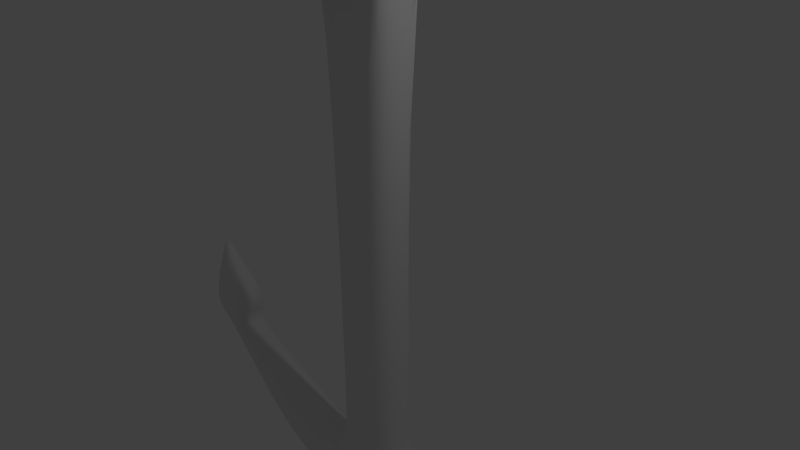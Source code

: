 # Source: anchor.blend  (saved by Blender 2.67.0; exported with 4.5.12 LTS)
import bpy
from mathutils import Matrix  # noqa: F401  (used for matrix-valued properties, if any)

bpy.ops.wm.read_factory_settings(use_empty=True)
scene = bpy.context.scene
scene.name = 'Scene'

# ---- collections
col_collection_1 = bpy.data.collections.new('Collection 1'); scene.collection.children.link(col_collection_1)

# ---- world
world_world = bpy.data.worlds.new('World'); scene.world = world_world
world_world.color = (0.05088, 0.05088, 0.05088)
world_world.use_sun_shadow = False
world_world.sun_shadow_jitter_overblur = 0.0
world_world.cycles.sampling_method = 'MANUAL'
world_world.cycles.sample_map_resolution = 256

# ---- cameras
cam_camera = bpy.data.cameras.new('Camera')
cam_camera.clip_end = 100.0
cam_camera.lens = 35.0
cam_camera.sensor_width = 32.0
cam_camera.sensor_height = 18.0
cam_camera.ortho_scale = 7.314
cam_camera.dof.focus_distance = 0.0
cam_camera.dof.aperture_fstop = 128.0

# ---- lights
light_lamp = bpy.data.lights.new('Lamp', 'POINT')
light_lamp.transmission_factor = 0.0
light_lamp.cutoff_distance = 30.0
light_lamp.energy = 100.0
light_lamp.shadow_buffer_clip_start = 1.001
light_lamp.shadow_soft_size = 0.1
light_lamp.shadow_maximum_resolution = 0.006
light_lamp.use_absolute_resolution = True
light_lamp.cycles.use_multiple_importance_sampling = False

# ---- meshes
me_cylinder = bpy.data.meshes.new('Cylinder')
me_cylinder.from_pydata([(0.0, 1.0, -1.0), (0.0, 1.0, 1.0), (0.3827, 0.9239, -1.0), (0.3827, 0.9239, 1.0), (0.7071, 0.7071, -1.0), (0.7071, 0.7071, 1.0), (0.9239, 0.3827, -1.0), (0.9239, 0.3827, 1.0), (1.0, -4.371e-08, -1.0), (1.0, -4.371e-08, 1.0), (0.9239, -0.3827, -1.0), (0.9239, -0.3827, 1.0), (0.7071, -0.7071, -1.0), (0.7071, -0.7071, 1.0), (0.3827, -0.9239, -1.0), (0.3827, -0.9239, 1.0), (1.51e-07, -1.0, -1.0), (1.51e-07, -1.0, 1.0), (-0.3827, -0.9239, -1.0), (-0.3827, -0.9239, 1.0), (-0.7071, -0.7071, -1.0), (-0.7071, -0.7071, 1.0), (-0.9239, -0.3827, -1.0), (-0.9239, -0.3827, 1.0), (-1.0, 1.192e-08, -1.0), (-1.0, 1.192e-08, 1.0), (-0.9239, 0.3827, -1.0), (-0.9239, 0.3827, 1.0), (-0.7071, 0.7071, -1.0), (-0.7071, 0.7071, 1.0), (-0.3827, 0.9239, -1.0), (-0.3827, 0.9239, 1.0), (-3.39e-08, 1.0, 11.86), (0.3827, 0.9239, 11.86), (0.7071, 0.7071, 11.86), (0.9239, 0.3827, 11.86), (1.0, 2.34e-06, 11.86), (0.9239, -0.3827, 11.86), (0.7071, -0.7071, 11.86), (0.3827, -0.9239, 11.86), (1.171e-07, -1.0, 11.86), (-0.3827, -0.9239, 11.86), (-0.7071, -0.7071, 11.86), (-0.9239, -0.3827, 11.86), (-1.0, 2.396e-06, 11.86), (-0.9239, 0.3827, 11.86), (-0.7071, 0.7071, 11.86), (-0.3827, 0.9239, 11.86), (7.611e-08, 1.0, -16.67), (0.3827, 0.9239, -16.67), (0.7071, 0.7071, -16.67), (0.9239, 0.3827, -16.67), (1.0, 6.715e-07, -16.67), (0.9239, -0.3827, -16.67), (0.7071, -0.7071, -16.67), (0.3827, -0.9239, -16.67), (2.271e-07, -1.0, -16.67), (-0.3827, -0.9239, -16.67), (-0.7071, -0.7071, -16.67), (-0.9239, -0.3827, -16.67), (-1.0, 7.272e-07, -16.67), (-0.9239, 0.3827, -16.67), (-0.7071, 0.7071, -16.67), (-0.3827, 0.9239, -16.67), (-4.652e-08, 1.217, 11.86), (0.4658, 1.125, 11.86), (0.8607, 0.8607, 11.86), (1.125, 0.4658, 11.86), (1.217, 2.329e-06, 11.86), (1.125, -0.4658, 11.86), (0.8607, -0.8607, 11.86), (0.4658, -1.125, 11.86), (1.373e-07, -1.217, 11.86), (-0.4658, -1.125, 11.86), (-0.8607, -0.8607, 11.86), (-1.125, -0.4658, 11.86), (-1.217, 2.396e-06, 11.86), (-1.125, 0.4658, 11.86), (-0.8607, 0.8607, 11.86), (-0.4658, 1.125, 11.86), (-1.552e-07, 1.217, 12.2), (0.4658, 1.125, 12.2), (0.8607, 0.8607, 12.2), (1.125, 0.4658, 12.2), (1.217, 1.874e-06, 12.2), (1.125, -0.4658, 12.2), (0.8607, -0.8607, 12.2), (0.4658, -1.125, 12.2), (2.861e-08, -1.217, 12.2), (-0.4658, -1.125, 12.2), (-0.8607, -0.8607, 12.2), (-1.125, -0.4658, 12.2), (-1.217, 1.942e-06, 12.2), (-1.125, 0.4658, 12.2), (-0.8607, 0.8607, 12.2), (-0.4658, 1.125, 12.2), (-9.519e-08, 1.639, 12.55), (0.6273, 1.515, 12.55), (1.159, 1.159, 12.55), (1.515, 0.6273, 12.55), (1.639, 1.698e-06, 12.55), (1.515, -0.6273, 12.55), (1.159, -1.159, 12.55), (0.6273, -1.515, 12.55), (1.523e-07, -1.639, 12.55), (-0.6273, -1.515, 12.55), (-1.159, -1.159, 12.55), (-1.515, -0.6273, 12.55), (-1.639, 1.79e-06, 12.55), (-1.515, 0.6273, 12.55), (-1.159, 1.159, 12.55), (-0.6273, 1.515, 12.55), (-1.437e-07, 1.731, 12.92), (0.6623, 1.599, 12.92), (1.224, 1.224, 12.92), (1.599, 0.6623, 12.92), (1.731, 1.209e-06, 12.92), (1.599, -0.6623, 12.92), (1.224, -1.224, 12.92), (0.6623, -1.599, 12.92), (1.176e-07, -1.731, 12.92), (-0.6623, -1.599, 12.92), (-1.224, -1.224, 12.92), (-1.599, -0.6623, 12.92), (-1.731, 1.305e-06, 12.92), (-1.599, 0.6623, 12.92), (-1.224, 1.224, 12.92), (-0.6623, 1.599, 12.92), (-2.429e-07, 1.561, 13.36), (0.5975, 1.443, 13.36), (1.104, 1.104, 13.36), (1.443, 0.5975, 13.36), (1.561, 1.456e-06, 13.36), (1.443, -0.5975, 13.36), (1.104, -1.104, 13.36), (0.5975, -1.443, 13.36), (-7.18e-09, -1.561, 13.36), (-0.5975, -1.443, 13.36), (-1.104, -1.104, 13.36), (-1.443, -0.5975, 13.36), (-1.561, 1.543e-06, 13.36), (-1.443, 0.5975, 13.36), (-1.104, 1.104, 13.36), (-0.5975, 1.443, 13.36), (-1.584e-07, 1.326, 13.6), (0.5076, 1.225, 13.6), (0.9379, 0.9379, 13.6), (1.225, 0.5076, 13.6), (1.326, 1.692e-06, 13.6), (1.225, -0.5076, 13.6), (0.9379, -0.9379, 13.6), (0.5076, -1.225, 13.6), (4.19e-08, -1.326, 13.6), (-0.5076, -1.225, 13.6), (-0.9379, -0.9379, 13.6), (-1.225, -0.5076, 13.6), (-1.326, 1.766e-06, 13.6), (-1.225, 0.5076, 13.6), (-0.9379, 0.9379, 13.6), (-0.5076, 1.225, 13.6), (-8.524e-08, 0.5353, 13.88), (0.2049, 0.4946, 13.88), (0.3785, 0.3785, 13.88), (0.4946, 0.2049, 13.88), (0.5353, 1.746e-06, 13.88), (0.4946, -0.2048, 13.88), (0.3785, -0.3785, 13.88), (0.2049, -0.4946, 13.88), (-4.408e-09, -0.5353, 13.88), (-0.2049, -0.4946, 13.88), (-0.3785, -0.3785, 13.88), (-0.4946, -0.2048, 13.88), (-0.5353, 1.776e-06, 13.88), (-0.4946, 0.2049, 13.88), (-0.3785, 0.3785, 13.88), (-0.2049, 0.4946, 13.88), (6.748e-08, 1.192, -16.67), (0.4562, 1.101, -16.67), (0.8429, 0.8429, -16.67), (1.101, 0.4562, -16.67), (1.192, 6.61e-07, -16.67), (1.101, -0.4562, -16.67), (0.8429, -0.8429, -16.67), (0.4562, -1.101, -16.67), (2.475e-07, -1.192, -16.67), (-0.4562, -1.101, -16.67), (-0.8429, -0.8429, -16.67), (-1.101, -0.4562, -16.67), (-1.192, 7.273e-07, -16.67), (-1.101, 0.4562, -16.67), (-0.8429, 0.8429, -16.67), (-0.4562, 1.101, -16.67), (-3.75e-08, 1.192, -16.84), (0.4562, 1.101, -16.84), (0.8429, 0.8429, -16.84), (1.101, 0.4562, -16.84), (1.192, 5.045e-07, -16.84), (1.101, -0.4562, -16.84), (0.8429, -0.8429, -16.84), (0.4562, -1.101, -16.84), (1.425e-07, -1.192, -16.84), (-0.4562, -1.101, -16.84), (-0.8429, -0.8429, -16.84), (-1.101, -0.4562, -16.84), (-1.192, 5.709e-07, -16.84), (-1.101, 0.4562, -16.84), (-0.8429, 0.8429, -16.84), (-0.4562, 1.101, -16.84), (-1.311e-07, 1.378, -17.02), (0.5273, 1.273, -17.02), (0.9743, 0.9743, -17.02), (1.273, 0.5273, -17.02), (1.378, 5.616e-07, -17.02), (1.273, -0.5273, -17.02), (0.9743, -0.9743, -17.02), (0.5273, -1.273, -17.02), (7.695e-08, -1.378, -17.02), (-0.5273, -1.273, -17.02), (-0.9743, -0.9743, -17.02), (-1.273, -0.5273, -17.02), (-1.378, 6.383e-07, -17.02), (-1.273, 0.5273, -17.02), (-0.9743, 0.9743, -17.02), (-0.5273, 1.273, -17.02), (-2.073e-07, 1.477, -17.32), (0.5652, 1.365, -17.32), (1.044, 1.044, -17.32), (1.365, 0.5652, -17.32), (1.477, 2.321e-07, -17.32), (1.365, -0.5652, -17.32), (1.044, -1.044, -17.32), (0.5652, -1.365, -17.32), (1.574e-08, -1.477, -17.32), (-0.5652, -1.365, -17.32), (-1.044, -1.044, -17.32), (-1.365, -0.5652, -17.32), (-1.477, 3.143e-07, -17.32), (-1.365, 0.5652, -17.32), (-1.044, 1.044, -17.32), (-0.5652, 1.365, -17.32), (-3.959e-07, 1.615, -17.71), (0.6181, 1.492, -17.71), (1.142, 1.142, -17.71), (1.492, 0.6181, -17.71), (1.615, 1.508e-07, -17.71), (1.492, -0.6181, -17.71), (1.142, -1.142, -17.71), (0.6181, -1.492, -17.71), (-1.52e-07, -1.615, -17.71), (-0.6181, -1.492, -17.71), (-1.142, -1.142, -17.71), (-1.492, -0.6181, -17.71), (-1.615, 2.406e-07, -17.71), (-1.492, 0.6181, -17.71), (-1.142, 1.142, -17.71), (-0.6181, 1.492, -17.71), (-3.498e-07, 1.521, -18.02), (0.5821, 1.405, -18.02), (1.076, 1.076, -18.02), (1.405, 0.5821, -18.02), (1.521, 3.22e-07, -18.02), (1.405, -0.5821, -18.02), (1.076, -1.076, -18.02), (0.5821, -1.405, -18.02), (-1.201e-07, -1.521, -18.02), (-0.5821, -1.405, -18.02), (-1.076, -1.076, -18.02), (-1.405, -0.5821, -18.02), (-1.521, 4.066e-07, -18.02), (-1.405, 0.5821, -18.02), (-1.076, 1.076, -18.02), (-0.5821, 1.405, -18.02), (-4.773e-07, 1.269, -18.35), (0.4856, 1.172, -18.35), (0.8973, 0.8973, -18.35), (1.172, 0.4856, -18.35), (1.269, 4.533e-07, -18.35), (1.172, -0.4856, -18.35), (0.8973, -0.8973, -18.35), (0.4856, -1.172, -18.35), (-2.857e-07, -1.269, -18.35), (-0.4856, -1.172, -18.35), (-0.8973, -0.8973, -18.35), (-1.172, -0.4856, -18.35), (-1.269, 5.239e-07, -18.35), (-1.172, 0.4856, -18.35), (-0.8973, 0.8973, -18.35), (-0.4856, 1.172, -18.35), (-4.673e-07, 0.7153, -18.7), (0.2737, 0.6609, -18.7), (0.5058, 0.5058, -18.7), (0.6609, 0.2738, -18.7), (0.7153, 3.592e-07, -18.7), (0.6609, -0.2738, -18.7), (0.5058, -0.5058, -18.7), (0.2737, -0.6609, -18.7), (-3.593e-07, -0.7153, -18.7), (-0.2738, -0.6609, -18.7), (-0.5058, -0.5058, -18.7), (-0.6609, -0.2738, -18.7), (-0.7153, 3.99e-07, -18.7), (-0.6609, 0.2738, -18.7), (-0.5058, 0.5058, -18.7), (-0.2738, 0.6609, -18.7)], [], [(0, 1, 3, 2), (2, 3, 5, 4), (4, 5, 7, 6), (6, 7, 9, 8), (8, 9, 11, 10), (10, 11, 13, 12), (12, 13, 15, 14), (14, 15, 17, 16), (16, 17, 19, 18), (18, 19, 21, 20), (20, 21, 23, 22), (22, 23, 25, 24), (24, 25, 27, 26), (26, 27, 29, 28), (25, 23, 43, 44), (30, 31, 1, 0), (28, 29, 31, 30), (28, 30, 63, 62), (33, 32, 64, 65), (21, 19, 41, 42), (17, 15, 39, 40), (13, 11, 37, 38), (9, 7, 35, 36), (5, 3, 33, 34), (31, 29, 46, 47), (27, 25, 44, 45), (3, 1, 32, 33), (23, 21, 42, 43), (19, 17, 40, 41), (15, 13, 38, 39), (11, 9, 36, 37), (7, 5, 34, 35), (1, 31, 47, 32), (29, 27, 45, 46), (53, 54, 182, 181), (24, 26, 61, 60), (0, 2, 49, 48), (20, 22, 59, 58), (16, 18, 57, 56), (12, 14, 55, 54), (8, 10, 53, 52), (4, 6, 51, 50), (30, 0, 48, 63), (26, 28, 62, 61), (22, 24, 60, 59), (18, 20, 58, 57), (14, 16, 56, 55), (10, 12, 54, 53), (6, 8, 52, 51), (2, 4, 50, 49), (75, 74, 90, 91), (46, 45, 77, 78), (40, 39, 71, 72), (34, 33, 65, 66), (47, 46, 78, 79), (41, 40, 72, 73), (35, 34, 66, 67), (32, 47, 79, 64), (42, 41, 73, 74), (36, 35, 67, 68), (43, 42, 74, 75), (37, 36, 68, 69), (44, 43, 75, 76), (38, 37, 69, 70), (45, 44, 76, 77), (39, 38, 70, 71), (80, 95, 111, 96), (69, 68, 84, 85), (76, 75, 91, 92), (70, 69, 85, 86), (77, 76, 92, 93), (71, 70, 86, 87), (65, 64, 80, 81), (78, 77, 93, 94), (72, 71, 87, 88), (66, 65, 81, 82), (79, 78, 94, 95), (73, 72, 88, 89), (67, 66, 82, 83), (64, 79, 95, 80), (74, 73, 89, 90), (68, 67, 83, 84), (111, 110, 126, 127), (90, 89, 105, 106), (84, 83, 99, 100), (91, 90, 106, 107), (85, 84, 100, 101), (92, 91, 107, 108), (86, 85, 101, 102), (93, 92, 108, 109), (87, 86, 102, 103), (81, 80, 96, 97), (94, 93, 109, 110), (88, 87, 103, 104), (82, 81, 97, 98), (95, 94, 110, 111), (89, 88, 104, 105), (83, 82, 98, 99), (126, 125, 141, 142), (105, 104, 120, 121), (99, 98, 114, 115), (96, 111, 127, 112), (106, 105, 121, 122), (100, 99, 115, 116), (107, 106, 122, 123), (101, 100, 116, 117), (108, 107, 123, 124), (102, 101, 117, 118), (109, 108, 124, 125), (103, 102, 118, 119), (97, 96, 112, 113), (110, 109, 125, 126), (104, 103, 119, 120), (98, 97, 113, 114), (141, 140, 156, 157), (120, 119, 135, 136), (114, 113, 129, 130), (127, 126, 142, 143), (121, 120, 136, 137), (115, 114, 130, 131), (112, 127, 143, 128), (122, 121, 137, 138), (116, 115, 131, 132), (123, 122, 138, 139), (117, 116, 132, 133), (124, 123, 139, 140), (118, 117, 133, 134), (125, 124, 140, 141), (119, 118, 134, 135), (113, 112, 128, 129), (156, 155, 171, 172), (135, 134, 150, 151), (129, 128, 144, 145), (142, 141, 157, 158), (136, 135, 151, 152), (130, 129, 145, 146), (143, 142, 158, 159), (137, 136, 152, 153), (131, 130, 146, 147), (128, 143, 159, 144), (138, 137, 153, 154), (132, 131, 147, 148), (139, 138, 154, 155), (133, 132, 148, 149), (140, 139, 155, 156), (134, 133, 149, 150), (161, 160, 175, 174, 173, 172, 171, 170, 169, 168, 167, 166, 165, 164, 163, 162), (150, 149, 165, 166), (157, 156, 172, 173), (151, 150, 166, 167), (145, 144, 160, 161), (158, 157, 173, 174), (152, 151, 167, 168), (146, 145, 161, 162), (159, 158, 174, 175), (153, 152, 168, 169), (147, 146, 162, 163), (144, 159, 175, 160), (154, 153, 169, 170), (148, 147, 163, 164), (155, 154, 170, 171), (149, 148, 164, 165), (184, 185, 201, 200), (60, 61, 189, 188), (54, 55, 183, 182), (48, 49, 177, 176), (61, 62, 190, 189), (55, 56, 184, 183), (49, 50, 178, 177), (62, 63, 191, 190), (56, 57, 185, 184), (50, 51, 179, 178), (63, 48, 176, 191), (57, 58, 186, 185), (51, 52, 180, 179), (58, 59, 187, 186), (52, 53, 181, 180), (59, 60, 188, 187), (205, 206, 222, 221), (178, 179, 195, 194), (191, 176, 192, 207), (185, 186, 202, 201), (179, 180, 196, 195), (186, 187, 203, 202), (180, 181, 197, 196), (187, 188, 204, 203), (181, 182, 198, 197), (188, 189, 205, 204), (182, 183, 199, 198), (176, 177, 193, 192), (189, 190, 206, 205), (183, 184, 200, 199), (177, 178, 194, 193), (190, 191, 207, 206), (220, 221, 237, 236), (199, 200, 216, 215), (193, 194, 210, 209), (206, 207, 223, 222), (200, 201, 217, 216), (194, 195, 211, 210), (207, 192, 208, 223), (201, 202, 218, 217), (195, 196, 212, 211), (202, 203, 219, 218), (196, 197, 213, 212), (203, 204, 220, 219), (197, 198, 214, 213), (204, 205, 221, 220), (198, 199, 215, 214), (192, 193, 209, 208), (235, 236, 252, 251), (214, 215, 231, 230), (208, 209, 225, 224), (221, 222, 238, 237), (215, 216, 232, 231), (209, 210, 226, 225), (222, 223, 239, 238), (216, 217, 233, 232), (210, 211, 227, 226), (223, 208, 224, 239), (217, 218, 234, 233), (211, 212, 228, 227), (218, 219, 235, 234), (212, 213, 229, 228), (219, 220, 236, 235), (213, 214, 230, 229), (250, 251, 267, 266), (229, 230, 246, 245), (236, 237, 253, 252), (230, 231, 247, 246), (224, 225, 241, 240), (237, 238, 254, 253), (231, 232, 248, 247), (225, 226, 242, 241), (238, 239, 255, 254), (232, 233, 249, 248), (226, 227, 243, 242), (239, 224, 240, 255), (233, 234, 250, 249), (227, 228, 244, 243), (234, 235, 251, 250), (228, 229, 245, 244), (271, 256, 272, 287), (244, 245, 261, 260), (251, 252, 268, 267), (245, 246, 262, 261), (252, 253, 269, 268), (246, 247, 263, 262), (240, 241, 257, 256), (253, 254, 270, 269), (247, 248, 264, 263), (241, 242, 258, 257), (254, 255, 271, 270), (248, 249, 265, 264), (242, 243, 259, 258), (255, 240, 256, 271), (249, 250, 266, 265), (243, 244, 260, 259), (273, 274, 290, 289), (265, 266, 282, 281), (259, 260, 276, 275), (266, 267, 283, 282), (260, 261, 277, 276), (267, 268, 284, 283), (261, 262, 278, 277), (268, 269, 285, 284), (262, 263, 279, 278), (256, 257, 273, 272), (269, 270, 286, 285), (263, 264, 280, 279), (257, 258, 274, 273), (270, 271, 287, 286), (264, 265, 281, 280), (258, 259, 275, 274), (288, 289, 290, 291, 292, 293, 294, 295, 296, 297, 298, 299, 300, 301, 302, 303), (286, 287, 303, 302), (280, 281, 297, 296), (274, 275, 291, 290), (287, 272, 288, 303), (281, 282, 298, 297), (275, 276, 292, 291), (282, 283, 299, 298), (276, 277, 293, 292), (283, 284, 300, 299), (277, 278, 294, 293), (284, 285, 301, 300), (278, 279, 295, 294), (272, 273, 289, 288), (285, 286, 302, 301), (279, 280, 296, 295)])
me_cylinder.polygons.foreach_set('use_smooth', [True] * 290)
me_cylinder.use_remesh_preserve_volume = False
me_cylinder.use_remesh_preserve_attributes = False
me_cylinder.use_mirror_vertex_groups = False
me_cylinder.update()
me_cube_001 = bpy.data.meshes.new('Cube.001')
me_cube_001.from_pydata([(0.8807, 0.8563, -0.8961), (0.8807, -0.8555, -0.8961), (0.8807, 0.8563, 1.081), (0.8807, -0.8555, 1.081), (1.004, 0.8563, -0.9466), (1.004, -0.8555, -0.9466), (1.247, 0.8563, -1.005), (1.247, -0.8555, -1.005), (1.464, 0.8563, -1.045), (1.464, -0.8555, -1.045), (1.464, 0.8563, -1.217), (1.464, -0.8555, -1.217), (0.0, 0.8563, 1.081), (0.0, 0.8563, -0.8961), (0.0, -0.8555, 1.081), (0.0, -0.8555, -0.8961), (0.0, 0.8576, -0.9466), (0.0, -0.8555, -0.9466), (0.0, 0.8563, -1.005), (0.0, -0.8555, -1.005), (0.0, 0.8563, -1.045), (0.0, -0.8555, -1.045), (0.0, 0.8563, -1.217), (0.0, -0.8555, -1.217), (1.265, 0.6272, -1.292), (1.265, -0.6264, -1.292), (0.0, 0.6272, -1.292), (0.0, -0.6264, -1.292), (1.088, 0.4548, -1.349), (1.088, -0.454, -1.349), (0.0, 0.4548, -1.349), (0.0, -0.454, -1.349), (2.286, 0.9071, -1.003), (2.286, -0.9062, -1.003), (2.286, 0.9071, -1.185), (2.286, -0.9062, -1.185), (2.075, 0.6643, -1.264), (2.075, -0.6635, -1.264), (1.888, 0.4817, -1.325), (1.888, -0.4809, -1.325), (3.582, 0.9071, -0.9074), (3.582, -0.9062, -0.9074), (3.582, 0.9071, -1.089), (3.582, -0.9062, -1.089), (3.372, 0.6643, -1.169), (3.372, -0.6635, -1.169), (3.184, 0.4817, -1.229), (3.184, -0.4809, -1.229), (5.061, 0.6581, -0.7888), (5.061, -0.6573, -0.7888), (5.076, 0.6581, -0.9152), (5.076, -0.6573, -0.9152), (4.923, 0.482, -0.9731), (4.923, -0.4812, -0.9731), (4.789, 0.3495, -1.017), (4.789, -0.3487, -1.017), (5.695, 0.6581, -0.7375), (5.695, -0.6573, -0.7375), (6.049, 0.6581, -0.7693), (6.049, -0.6573, -0.7693), (6.081, 0.482, -0.7644), (6.081, -0.4812, -0.7644), (6.139, 0.3495, -0.7816), (6.139, -0.3487, -0.7816), (5.069, 0.7596, -0.6161), (5.069, -0.7588, -0.6161), (6.073, 0.7357, -0.6674), (6.073, -0.7349, -0.6674), (6.575, 0.7149, -0.6962), (6.575, -0.7141, -0.6962), (7.035, 0.577, -0.7005), (7.035, -0.5762, -0.7005), (5.775, 0.468, -0.487), (5.775, -0.4672, -0.487), (6.344, 0.4533, -0.5111), (6.344, -0.4525, -0.5111), (6.566, 0.4404, -0.5144), (6.566, -0.4396, -0.5144), (6.791, 0.3555, -0.5208), (6.791, -0.3547, -0.5208), (6.441, 0.1078, -0.3593), (6.441, -0.107, -0.3593), (6.489, 0.1044, -0.3522), (6.489, -0.1036, -0.3522), (6.517, 0.1014, -0.3498), (6.517, -0.1006, -0.3498), (6.55, 0.08194, -0.3519), (6.55, -0.08113, -0.3519), (0.8807, 0.8563, 1.542), (0.8807, -0.8555, 1.542), (0.0, 0.8563, 1.497), (0.0, -0.8555, 1.497), (0.4935, 0.8563, 1.735), (0.4935, -0.8555, 1.735), (0.0, 0.8563, 1.735), (0.0, -0.8555, 1.735), (0.7609, -0.8555, 1.173), (0.0, -0.8555, 1.092), (0.6509, -0.8555, 1.402), (0.0, -0.8555, 1.475), (0.7609, 0.8563, 1.173), (0.0, 0.8563, 1.092), (0.6509, 0.8563, 1.402), (0.0, 0.8563, 1.475), (0.0, 1.12, 1.414), (0.0, -1.142, 1.413), (0.1531, 1.122, 1.403), (0.1531, -1.14, 1.403), (0.4698, 1.127, 1.374), (0.4698, -1.135, 1.373), (0.6815, 1.135, 1.329), (0.6815, -1.127, 1.329), (0.7558, 1.144, 1.277), (0.7558, -1.118, 1.277), (0.6815, 1.153, 1.225), (0.6815, -1.108, 1.225), (0.4698, 1.161, 1.181), (0.4698, -1.1, 1.18), (0.1531, 1.167, 1.151), (0.1531, -1.095, 1.151), (0.0, 1.169, 1.141), (0.0, -1.093, 1.14), (0.0, 1.121, 1.564), (0.0, -1.169, 1.563), (0.4736, 1.125, 1.542), (0.4736, -1.165, 1.541), (1.017, 1.134, 1.48), (1.017, -1.156, 1.479), (1.379, 1.147, 1.387), (1.379, -1.143, 1.386), (1.507, 1.163, 1.277), (1.507, -1.127, 1.277), (1.379, 1.179, 1.168), (1.379, -1.111, 1.167), (1.017, 1.193, 1.075), (1.017, -1.097, 1.074), (0.4736, 1.202, 1.013), (0.4736, -1.088, 1.012), (0.0, 1.205, 0.9908), (0.0, -1.085, 0.9898), (1.205, -0.8555, 1.289), (1.205, 0.8563, 1.289), (0.9753, -0.8555, 1.289), (0.9753, 0.8563, 1.289), (0.8036, 0.8563, 1.638), (0.0, -0.8555, 1.616), (0.8036, -0.8555, 1.638), (0.0, 0.8563, 1.616)], [], [(12, 2, 0, 13), (2, 3, 1, 0), (0, 1, 5, 4), (13, 0, 4, 16), (16, 4, 6, 18), (4, 5, 7, 6), (29, 28, 38, 39), (18, 6, 8, 20), (6, 7, 9, 8), (11, 23, 27, 25), (20, 8, 10, 22), (3, 14, 15, 1), (140, 89, 98, 142), (1, 15, 17, 5), (7, 19, 21, 9), (5, 17, 19, 7), (9, 21, 23, 11), (25, 27, 31, 29), (22, 10, 24, 26), (10, 8, 32, 34), (31, 30, 28, 29), (26, 24, 28, 30), (11, 25, 37, 35), (33, 35, 43, 41), (38, 36, 44, 46), (36, 34, 42, 44), (8, 9, 33, 32), (28, 24, 36, 38), (9, 11, 35, 33), (25, 29, 39, 37), (24, 10, 34, 36), (42, 40, 48, 50), (40, 41, 49, 48), (47, 46, 54, 55), (35, 37, 45, 43), (37, 39, 47, 45), (39, 38, 46, 47), (32, 33, 41, 40), (34, 32, 40, 42), (48, 49, 57, 56), (55, 54, 62, 63), (53, 55, 63, 61), (44, 42, 50, 52), (46, 44, 52, 54), (41, 43, 51, 49), (43, 45, 53, 51), (45, 47, 55, 53), (59, 61, 69, 67), (57, 59, 67, 65), (62, 60, 68, 70), (50, 48, 56, 58), (52, 50, 58, 60), (54, 52, 60, 62), (49, 51, 59, 57), (51, 53, 61, 59), (70, 68, 76, 78), (68, 66, 74, 76), (66, 64, 72, 74), (61, 63, 71, 69), (63, 62, 70, 71), (56, 57, 65, 64), (58, 56, 64, 66), (60, 58, 66, 68), (74, 72, 80, 82), (72, 73, 81, 80), (79, 78, 86, 87), (65, 67, 75, 73), (67, 69, 77, 75), (69, 71, 79, 77), (71, 70, 78, 79), (64, 65, 73, 72), (80, 81, 83, 82), (82, 83, 85, 84), (84, 85, 87, 86), (76, 74, 82, 84), (78, 76, 84, 86), (73, 75, 83, 81), (75, 77, 85, 83), (77, 79, 87, 85), (145, 146, 93, 95), (140, 141, 88, 89), (100, 2, 12, 101), (93, 92, 94, 95), (144, 147, 94, 92), (146, 144, 92, 93), (98, 99, 103, 102), (14, 3, 96, 97), (89, 91, 99, 98), (97, 96, 100, 101), (142, 98, 102, 143), (141, 143, 100, 2), (88, 102, 103, 90), (104, 106, 107, 105), (106, 108, 109, 107), (108, 110, 111, 109), (110, 112, 113, 111), (112, 114, 115, 113), (114, 116, 117, 115), (116, 118, 119, 117), (118, 120, 121, 119), (122, 123, 125, 124), (124, 125, 127, 126), (126, 127, 129, 128), (128, 129, 131, 130), (130, 131, 133, 132), (132, 133, 135, 134), (134, 135, 137, 136), (136, 137, 139, 138), (119, 121, 139, 137), (115, 117, 135, 133), (111, 113, 131, 129), (107, 109, 127, 125), (106, 104, 122, 124), (118, 116, 134, 136), (114, 112, 130, 132), (110, 108, 126, 128), (105, 107, 125, 123), (117, 119, 137, 135), (113, 115, 133, 131), (109, 111, 129, 127), (120, 118, 136, 138), (116, 114, 132, 134), (112, 110, 128, 130), (108, 106, 124, 126), (3, 140, 142, 96), (3, 2, 141, 140), (96, 142, 143, 100), (88, 102, 143, 141), (91, 89, 146, 145), (89, 88, 144, 146), (88, 90, 147, 144)])
me_cube_001.polygons.foreach_set('use_smooth', [True] * 131)
me_cube_001.use_remesh_preserve_volume = False
me_cube_001.use_remesh_preserve_attributes = False
me_cube_001.use_mirror_vertex_groups = False
me_cube_001.update()

# ---- objects
ob_cylinder = bpy.data.objects.new('Cylinder', me_cylinder)
ob_cube = bpy.data.objects.new('Cube', me_cube_001)
ob_lamp = bpy.data.objects.new('Lamp', light_lamp)
ob_camera = bpy.data.objects.new('Camera', cam_camera)

# ---- transforms, parenting, visibility, modifiers, constraints
ob_cylinder.location = (0.02909, -0.6944, 4.209)
ob_cylinder.rotation_euler = (1.377, 0.0, 0.0)
ob_cylinder.scale = (0.3037, 0.3037, 0.3037)
ob_cylinder.lineart.crease_threshold = 0.0
ob_cube.location = (0.0, 0.0, 0.0)
ob_cube.scale = (0.5486, 0.3973, 3.202)
ob_cube.hide_viewport = True
ob_cube.lineart.crease_threshold = 0.0
_m = ob_cube.modifiers.new('Mirror', 'MIRROR')
_m.use_clip = True
_m = ob_cube.modifiers.new('Subsurf', 'SUBSURF')
_m.uv_smooth = 'PRESERVE_CORNERS'
_m.quality = 2
_m.show_only_control_edges = False
ob_lamp.location = (4.076, 1.005, 5.904)
ob_lamp.rotation_euler = (0.6503, 0.05522, 1.866)
ob_lamp.lock_rotations_4d = False
ob_lamp.empty_display_type = 'ARROWS'
ob_lamp.color = (0.0, 0.0, 0.0, 0.0)
ob_lamp.lineart.crease_threshold = 0.0
ob_camera.location = (7.481, -6.508, 5.344)
ob_camera.rotation_euler = (1.109, 0.01082, 0.8149)
ob_camera.lock_rotations_4d = False
ob_camera.empty_display_type = 'ARROWS'
ob_camera.color = (0.0, 0.0, 0.0, 0.0)
ob_camera.display_type = 'WIRE'
ob_camera.lineart.crease_threshold = 0.0

# ---- collection membership
col_collection_1.objects.link(ob_cylinder)
col_collection_1.objects.link(ob_cube)
col_collection_1.objects.link(ob_lamp)
col_collection_1.objects.link(ob_camera)

# ---- scene / render settings (as saved in the file)
scene.camera = ob_camera
scene.frame_start = 1; scene.frame_end = 250; scene.frame_set(50)
scene.render.engine = 'BLENDER_EEVEE_NEXT'
scene.render.image_settings.color_mode = 'RGB'
scene.render.image_settings.compression = 90
scene.render.resolution_percentage = 50
scene.render.dither_intensity = 0.0
scene.cycles.use_denoising = False
scene.cycles.samples = 10
scene.cycles.sampling_pattern = 'TABULATED_SOBOL'
scene.cycles.light_sampling_threshold = 0.0
scene.cycles.use_adaptive_sampling = False
scene.cycles.use_light_tree = False
scene.cycles.blur_glossy = 0.0
scene.cycles.volume_bounces = 1
scene.cycles.pixel_filter_type = 'GAUSSIAN'
scene.cycles.sample_clamp_indirect = 0.0
scene.view_settings.view_transform = 'Standard'
bpy.context.view_layer.update()
